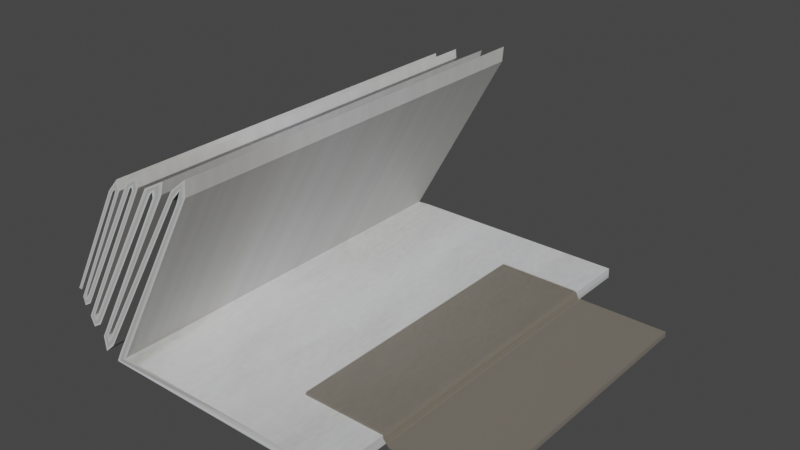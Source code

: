 # Source: paper_bridge_accordian.blend  (saved by Blender 3.1.7; exported with 4.5.12 LTS)
import bpy
from mathutils import Matrix  # noqa: F401  (used for matrix-valued properties, if any)

bpy.ops.wm.read_factory_settings(use_empty=True)
scene = bpy.context.scene
scene.name = 'Scene'

# ---- collections
col_collection = bpy.data.collections.new('Collection'); scene.collection.children.link(col_collection)

# ---- images (referenced by path relative to the original .blend; pixels are not part of the script)
import os
ASSET_DIR = os.environ.get("B2B_ASSET_DIR", "")  # directory of the original .blend (textures are referenced by path, not embedded)
HERE = os.path.dirname(os.path.abspath(__file__))  # packed textures are extracted next to this script under _unpacked/

def load_image(name, relpath, width, height, colorspace="sRGB"):
    """Load a texture the original file referenced (path relative to the .blend, or extracted next to this script)."""
    p = next((c for c in (os.path.join(HERE, relpath), os.path.join(ASSET_DIR, relpath)) if relpath and os.path.exists(c)), "")
    if p:
        img = bpy.data.images.load(p, check_existing=True)
        img.name = name
    else:  # same state as the original file: an image datablock whose file is absent (Cycles renders it pink)
        img = bpy.data.images.new(name, width, height)
        img.source = "FILE"
        img.filepath = "//" + (relpath or name)
    img.colorspace_settings.name = colorspace
    return img
img_paper_texture_jpg = load_image('paper_texture.jpg', '_unpacked/paper_texture.f3790ae4.jpg', 900, 600, 'sRGB')

# ---- materials (node trees are filled in below, after node groups)
mat_material_001 = bpy.data.materials.new('Material.001')
mat_material_001.use_transparent_shadow = False
mat_material_002 = bpy.data.materials.new('Material.002')
mat_material_002.use_transparent_shadow = False

# ---- material node trees
mat_material_001.use_nodes = True; mat_material_001.node_tree.nodes.clear()
_N = mat_material_001.node_tree.nodes; _L = mat_material_001.node_tree.links
n0 = _N.new('ShaderNodeBsdfPrincipled'); n0.name = 'Principled BSDF'; n0.location = (10, 300)
n0.distribution = 'GGX'
n0.subsurface_method = 'RANDOM_WALK_SKIN'
n0.inputs[3].default_value = 1.45
n0.inputs[27].default_value = (0.0, 0.0, 0.0, 1.0)
n0.inputs[28].default_value = 1.0
n1 = _N.new('ShaderNodeOutputMaterial'); n1.name = 'Material Output'; n1.location = (300, 300)
n2 = _N.new('ShaderNodeTexImage'); n2.name = 'Image Texture'; n2.location = (-402, 188)
n2.image = img_paper_texture_jpg
_L.new(n0.outputs[0], n1.inputs[0])
_L.new(n2.outputs[0], n0.inputs[0])
n1.is_active_output = True
mat_material_002.use_nodes = True; mat_material_002.node_tree.nodes.clear()
_N = mat_material_002.node_tree.nodes; _L = mat_material_002.node_tree.links
n0 = _N.new('ShaderNodeBsdfPrincipled'); n0.name = 'Principled BSDF'; n0.location = (10, 300)
n0.distribution = 'GGX'
n0.subsurface_method = 'RANDOM_WALK_SKIN'
n0.inputs[0].default_value = (0.6661, 0.5728, 0.4407, 1.0)
n0.inputs[3].default_value = 1.45
n0.inputs[4].default_value = 0.2018
n0.inputs[27].default_value = (0.0, 0.0, 0.0, 1.0)
n0.inputs[28].default_value = 1.0
n1 = _N.new('ShaderNodeOutputMaterial'); n1.name = 'Material Output'; n1.location = (300, 300)
_L.new(n0.outputs[0], n1.inputs[0])
n1.is_active_output = True

# ---- world
world_world = bpy.data.worlds.new('World'); scene.world = world_world
world_world.use_nodes = True; world_world.node_tree.nodes.clear()
_N = world_world.node_tree.nodes; _L = world_world.node_tree.links
n0 = _N.new('ShaderNodeOutputWorld'); n0.name = 'World Output'; n0.location = (300, 300)
n1 = _N.new('ShaderNodeBackground'); n1.name = 'Background'; n1.location = (10, 300)
n1.inputs[0].default_value = (0.05088, 0.05088, 0.05088, 1.0)
_L.new(n1.outputs[0], n0.inputs[0])
n0.is_active_output = True
world_world.color = (0.05088, 0.05088, 0.05088)
world_world.use_sun_shadow = False
world_world.sun_shadow_jitter_overblur = 0.0

# ---- meshes
me_cube_001 = bpy.data.meshes.new('Cube.001')
me_cube_001.from_pydata([(-1.499, -1.98, -0.9924), (-1.379, -1.98, -0.9181), (-1.499, 1.996, -0.9924), (-1.379, 1.996, -0.9181), (1.0, -1.98, -1.0), (0.9974, -1.98, -0.9035), (1.0, 1.996, -1.0), (0.9974, 1.996, -0.9035), (-0.473, -1.98, 0.8296), (-0.3657, -1.98, 0.9092), (-0.473, 1.996, 0.8296), (-0.3657, 1.996, 0.9092), (-1.538, -1.98, -0.8566), (-1.55, -1.98, -0.7662), (-1.538, 1.996, -0.8566), (-1.55, 1.996, -0.7662), (-0.7535, -1.98, 0.8396), (-0.6115, -1.98, 0.9684), (-0.7535, 1.996, 0.8396), (-0.6115, 1.996, 0.9684), (-1.775, -1.98, -0.757), (-1.746, -1.98, -0.6646), (-1.775, 1.996, -0.757), (-1.746, 1.996, -0.6646), (-1.0, -1.98, 0.8077), (-0.9279, -1.98, 0.9147), (-1.0, 1.996, 0.8077), (-0.9279, 1.996, 0.9147), (-1.867, -1.98, -0.5769), (-1.839, -1.98, -0.4917), (-1.867, 1.996, -0.5769), (-1.839, 1.996, -0.4917), (-1.22, -1.98, 0.7218), (-1.179, -1.98, 0.82), (-1.22, 1.996, 0.7218), (-1.179, 1.996, 0.82), (-1.892, -1.98, -0.4299), (-1.926, -1.98, -0.4263), (-1.892, 1.996, -0.4299), (-1.926, 1.996, -0.4263), (-1.892, -1.98, -0.4299), (-1.926, -1.98, -0.4263), (-1.892, 1.996, -0.4299), (-1.926, 1.996, -0.4263), (-0.352, 1.996, 1.061), (-0.352, -1.98, 1.061), (-0.4209, -1.98, 0.9514), (-0.4209, 1.996, 0.9514), (-0.5213, 1.996, 0.9229), (-0.5142, -1.98, 0.8502), (-0.5213, -1.98, 0.9229), (-0.5142, 1.996, 0.8502), (-1.644, 1.996, -0.9536), (-1.585, 1.996, -0.8056), (-1.585, -1.98, -0.8056), (-1.644, -1.98, -0.9536), (-1.658, 1.996, -0.8074), (-1.583, -1.98, -0.7632), (-1.583, 1.996, -0.7632), (-1.658, -1.98, -0.8074), (-0.8362, 1.996, 0.8457), (-0.8362, -1.98, 0.8457), (-0.788, -1.98, 0.7986), (-0.788, 1.996, 0.7986), (-0.752, 1.996, 0.7904), (-0.6404, -1.98, 0.8517), (-0.6404, 1.996, 0.8517), (-0.752, -1.98, 0.7904), (-1.715, 1.996, -0.6303), (-1.682, -1.98, -0.6961), (-1.715, -1.98, -0.6303), (-1.682, 1.996, -0.6961), (-1.813, -1.98, -0.6614), (-1.813, 1.996, -0.6614), (-1.745, 1.996, -0.6254), (-1.745, -1.98, -0.6254), (-1.001, -1.98, 0.7736), (-0.9187, -1.98, 0.8257), (-1.001, 1.996, 0.7736), (-0.9187, 1.996, 0.8257), (-1.029, 1.996, 0.7822), (-1.061, 1.996, 0.823), (-1.061, -1.98, 0.823), (-1.029, -1.98, 0.7822), (-1.792, 1.996, -0.5284), (-1.813, -1.98, -0.4704), (-1.813, 1.996, -0.4704), (-1.792, -1.98, -0.5284), (-1.826, 1.996, -0.4571), (-1.826, -1.98, -0.4571), (-1.885, -1.98, -0.4967), (-1.885, 1.996, -0.4967), (-1.164, 1.996, 0.7253), (-1.228, -1.98, 0.6837), (-1.164, -1.98, 0.7253), (-1.228, 1.996, 0.6837), (-1.257, 1.996, 0.6856), (-1.3, 1.996, 0.6869), (-1.3, -1.98, 0.6869), (-1.257, -1.98, 0.6856), (-1.445, 1.996, -0.8856), (-1.358, 1.996, -0.8829), (-1.358, -1.98, -0.8829), (-1.445, -1.98, -0.8856), (-1.411, 1.996, -0.9937), (-1.261, 1.996, -0.9095), (-1.411, -1.98, -0.9937), (-1.261, -1.98, -0.9095)], [], [(101, 100, 10, 11), (104, 105, 7, 6), (6, 7, 5, 4), (106, 107, 1, 0), (104, 6, 4, 106), (105, 3, 1, 107), (50, 48, 15, 13), (103, 102, 9, 8), (102, 101, 11, 9), (100, 103, 8, 10), (66, 64, 18, 19), (51, 49, 12, 14), (48, 51, 14, 15), (49, 50, 13, 12), (70, 68, 23, 21), (67, 65, 17, 16), (65, 66, 19, 17), (64, 67, 16, 18), (78, 76, 24, 26), (71, 69, 20, 22), (68, 71, 22, 23), (69, 70, 21, 20), (86, 84, 30, 31), (79, 78, 26, 27), (76, 77, 25, 24), (77, 79, 27, 25), (94, 92, 35, 33), (87, 85, 29, 28), (85, 86, 31, 29), (84, 87, 28, 30), (97, 96, 38, 39), (95, 93, 32, 34), (92, 95, 34, 35), (93, 94, 33, 32), (36, 37, 41, 40), (99, 98, 37, 36), (98, 97, 39, 37), (96, 99, 36, 38), (40, 41, 43, 42), (37, 39, 43, 41), (38, 36, 40, 42), (39, 38, 42, 43), (8, 9, 45, 46), (11, 10, 47, 44), (10, 8, 46, 47), (9, 11, 44, 45), (46, 45, 50, 49), (44, 47, 51, 48), (47, 46, 49, 51), (45, 44, 48, 50), (14, 12, 55, 52), (13, 15, 53, 54), (12, 13, 54, 55), (15, 14, 52, 53), (52, 55, 59, 56), (54, 53, 58, 57), (55, 54, 57, 59), (53, 52, 56, 58), (16, 17, 61, 62), (19, 18, 63, 60), (18, 16, 62, 63), (17, 19, 60, 61), (56, 59, 67, 64), (57, 58, 66, 65), (59, 57, 65, 67), (58, 56, 64, 66), (62, 61, 70, 69), (60, 63, 71, 68), (63, 62, 69, 71), (61, 60, 68, 70), (21, 23, 74, 75), (20, 21, 75, 72), (23, 22, 73, 74), (22, 20, 72, 73), (75, 74, 79, 77), (72, 75, 77, 76), (74, 73, 78, 79), (73, 72, 76, 78), (26, 24, 83, 80), (25, 27, 81, 82), (24, 25, 82, 83), (27, 26, 80, 81), (80, 83, 87, 84), (82, 81, 86, 85), (83, 82, 85, 87), (81, 80, 84, 86), (28, 29, 89, 90), (31, 30, 91, 88), (30, 28, 90, 91), (29, 31, 88, 89), (90, 89, 94, 93), (88, 91, 95, 92), (91, 90, 93, 95), (89, 88, 92, 94), (34, 32, 99, 96), (33, 35, 97, 98), (32, 33, 98, 99), (35, 34, 96, 97), (2, 0, 103, 100), (1, 3, 101, 102), (0, 1, 102, 103), (3, 2, 100, 101), (7, 105, 107, 5), (2, 104, 106, 0), (4, 5, 107, 106), (2, 3, 105, 104)])
_uv = me_cube_001.uv_layers.new(name='UVMap')
_uv.uv.foreach_set('vector', [0.625, 0.25, 0.375, 0.25, 0.375, 0.25, 0.625, 0.25, 0.375, 0.2593, 0.625, 0.2593, 0.625, 0.5, 0.375, 0.5, 0.375, 0.5, 0.625, 0.5, 0.625, 0.75, 0.375, 0.75, 0.375, 0.9907, 0.625, 0.9907, 0.625, 1.0, 0.375, 1.0, 0.1343, 0.5, 0.375, 0.5, 0.375, 0.75, 0.1343, 0.75, 0.8657, 0.5, 0.875, 0.5, 0.875, 0.75, 0.8657, 0.75, 0.875, 0.75, 0.875, 0.5, 0.875, 0.5, 0.875, 0.75, 0.375, 1.0, 0.625, 1.0, 0.625, 1.0, 0.375, 1.0, 0.875, 0.75, 0.875, 0.5, 0.875, 0.5, 0.875, 0.75, 0.125, 0.5, 0.125, 0.75, 0.125, 0.75, 0.125, 0.5, 0.625, 0.25, 0.375, 0.25, 0.375, 0.25, 0.625, 0.25, 0.125, 0.5, 0.125, 0.75, 0.125, 0.75, 0.125, 0.5, 0.625, 0.25, 0.375, 0.25, 0.375, 0.25, 0.625, 0.25, 0.375, 1.0, 0.625, 1.0, 0.625, 1.0, 0.375, 1.0, 0.875, 0.75, 0.875, 0.5, 0.875, 0.5, 0.875, 0.75, 0.375, 1.0, 0.625, 1.0, 0.625, 1.0, 0.375, 1.0, 0.875, 0.75, 0.875, 0.5, 0.875, 0.5, 0.875, 0.75, 0.125, 0.5, 0.125, 0.75, 0.125, 0.75, 0.125, 0.5, 0.125, 0.5, 0.125, 0.75, 0.125, 0.75, 0.125, 0.5, 0.125, 0.5, 0.125, 0.75, 0.125, 0.75, 0.125, 0.5, 0.625, 0.25, 0.375, 0.25, 0.375, 0.25, 0.625, 0.25, 0.375, 1.0, 0.625, 1.0, 0.625, 1.0, 0.375, 1.0, 0.625, 0.25, 0.375, 0.25, 0.375, 0.25, 0.625, 0.25, 0.625, 0.25, 0.375, 0.25, 0.375, 0.25, 0.625, 0.25, 0.375, 1.0, 0.625, 1.0, 0.625, 1.0, 0.375, 1.0, 0.875, 0.75, 0.875, 0.5, 0.875, 0.5, 0.875, 0.75, 0.875, 0.75, 0.875, 0.5, 0.875, 0.5, 0.875, 0.75, 0.375, 1.0, 0.625, 1.0, 0.625, 1.0, 0.375, 1.0, 0.875, 0.75, 0.875, 0.5, 0.875, 0.5, 0.875, 0.75, 0.125, 0.5, 0.125, 0.75, 0.125, 0.75, 0.125, 0.5, 0.625, 0.25, 0.375, 0.25, 0.375, 0.25, 0.625, 0.25, 0.125, 0.5, 0.125, 0.75, 0.125, 0.75, 0.125, 0.5, 0.625, 0.25, 0.375, 0.25, 0.375, 0.25, 0.625, 0.25, 0.375, 1.0, 0.625, 1.0, 0.625, 1.0, 0.375, 1.0, 0.375, 1.0, 0.625, 1.0, 0.625, 1.0, 0.375, 1.0, 0.375, 1.0, 0.625, 1.0, 0.625, 1.0, 0.375, 1.0, 0.875, 0.75, 0.875, 0.5, 0.875, 0.5, 0.875, 0.75, 0.125, 0.5, 0.125, 0.75, 0.125, 0.75, 0.125, 0.5, 0.375, 0.0, 0.625, 0.0, 0.625, 0.25, 0.375, 0.25, 0.875, 0.75, 0.875, 0.5, 0.875, 0.5, 0.875, 0.75, 0.125, 0.5, 0.125, 0.75, 0.125, 0.75, 0.125, 0.5, 0.625, 0.25, 0.375, 0.25, 0.375, 0.25, 0.625, 0.25, 0.375, 1.0, 0.625, 1.0, 0.625, 1.0, 0.375, 1.0, 0.625, 0.25, 0.375, 0.25, 0.375, 0.25, 0.625, 0.25, 0.125, 0.5, 0.125, 0.75, 0.125, 0.75, 0.125, 0.5, 0.875, 0.75, 0.875, 0.5, 0.875, 0.5, 0.875, 0.75, 0.375, 1.0, 0.625, 1.0, 0.625, 1.0, 0.375, 1.0, 0.625, 0.25, 0.375, 0.25, 0.375, 0.25, 0.625, 0.25, 0.125, 0.5, 0.125, 0.75, 0.125, 0.75, 0.125, 0.5, 0.875, 0.75, 0.875, 0.5, 0.875, 0.5, 0.875, 0.75, 0.125, 0.5, 0.125, 0.75, 0.125, 0.75, 0.125, 0.5, 0.875, 0.75, 0.875, 0.5, 0.875, 0.5, 0.875, 0.75, 0.375, 1.0, 0.625, 1.0, 0.625, 1.0, 0.375, 1.0, 0.625, 0.25, 0.375, 0.25, 0.375, 0.25, 0.625, 0.25, 0.125, 0.5, 0.125, 0.75, 0.125, 0.75, 0.125, 0.5, 0.875, 0.75, 0.875, 0.5, 0.875, 0.5, 0.875, 0.75, 0.375, 1.0, 0.625, 1.0, 0.625, 1.0, 0.375, 1.0, 0.625, 0.25, 0.375, 0.25, 0.375, 0.25, 0.625, 0.25, 0.375, 1.0, 0.625, 1.0, 0.625, 1.0, 0.375, 1.0, 0.625, 0.25, 0.375, 0.25, 0.375, 0.25, 0.625, 0.25, 0.125, 0.5, 0.125, 0.75, 0.125, 0.75, 0.125, 0.5, 0.875, 0.75, 0.875, 0.5, 0.875, 0.5, 0.875, 0.75, 0.125, 0.5, 0.125, 0.75, 0.125, 0.75, 0.125, 0.5, 0.875, 0.75, 0.875, 0.5, 0.875, 0.5, 0.875, 0.75, 0.375, 1.0, 0.625, 1.0, 0.625, 1.0, 0.375, 1.0, 0.625, 0.25, 0.375, 0.25, 0.375, 0.25, 0.625, 0.25, 0.375, 1.0, 0.625, 1.0, 0.625, 1.0, 0.375, 1.0, 0.625, 0.25, 0.375, 0.25, 0.375, 0.25, 0.625, 0.25, 0.125, 0.5, 0.125, 0.75, 0.125, 0.75, 0.125, 0.5, 0.875, 0.75, 0.875, 0.5, 0.875, 0.5, 0.875, 0.75, 0.875, 0.75, 0.875, 0.5, 0.875, 0.5, 0.875, 0.75, 0.375, 1.0, 0.625, 1.0, 0.625, 1.0, 0.375, 1.0, 0.625, 0.25, 0.375, 0.25, 0.375, 0.25, 0.625, 0.25, 0.125, 0.5, 0.125, 0.75, 0.125, 0.75, 0.125, 0.5, 0.875, 0.75, 0.875, 0.5, 0.875, 0.5, 0.875, 0.75, 0.375, 1.0, 0.625, 1.0, 0.625, 1.0, 0.375, 1.0, 0.625, 0.25, 0.375, 0.25, 0.375, 0.25, 0.625, 0.25, 0.125, 0.5, 0.125, 0.75, 0.125, 0.75, 0.125, 0.5, 0.125, 0.5, 0.125, 0.75, 0.125, 0.75, 0.125, 0.5, 0.875, 0.75, 0.875, 0.5, 0.875, 0.5, 0.875, 0.75, 0.375, 1.0, 0.625, 1.0, 0.625, 1.0, 0.375, 1.0, 0.625, 0.25, 0.375, 0.25, 0.375, 0.25, 0.625, 0.25, 0.125, 0.5, 0.125, 0.75, 0.125, 0.75, 0.125, 0.5, 0.875, 0.75, 0.875, 0.5, 0.875, 0.5, 0.875, 0.75, 0.375, 1.0, 0.625, 1.0, 0.625, 1.0, 0.375, 1.0, 0.625, 0.25, 0.375, 0.25, 0.375, 0.25, 0.625, 0.25, 0.375, 1.0, 0.625, 1.0, 0.625, 1.0, 0.375, 1.0, 0.625, 0.25, 0.375, 0.25, 0.375, 0.25, 0.625, 0.25, 0.125, 0.5, 0.125, 0.75, 0.125, 0.75, 0.125, 0.5, 0.875, 0.75, 0.875, 0.5, 0.875, 0.5, 0.875, 0.75, 0.375, 1.0, 0.625, 1.0, 0.625, 1.0, 0.375, 1.0, 0.625, 0.25, 0.375, 0.25, 0.375, 0.25, 0.625, 0.25, 0.125, 0.5, 0.125, 0.75, 0.125, 0.75, 0.125, 0.5, 0.875, 0.75, 0.875, 0.5, 0.875, 0.5, 0.875, 0.75, 0.125, 0.5, 0.125, 0.75, 0.125, 0.75, 0.125, 0.5, 0.875, 0.75, 0.875, 0.5, 0.875, 0.5, 0.875, 0.75, 0.375, 1.0, 0.625, 1.0, 0.625, 1.0, 0.375, 1.0, 0.625, 0.25, 0.375, 0.25, 0.375, 0.25, 0.625, 0.25, 0.125, 0.5, 0.125, 0.75, 0.125, 0.75, 0.125, 0.5, 0.875, 0.75, 0.875, 0.5, 0.875, 0.5, 0.875, 0.75, 0.375, 1.0, 0.625, 1.0, 0.625, 1.0, 0.375, 1.0, 0.625, 0.25, 0.375, 0.25, 0.375, 0.25, 0.625, 0.25, 0.625, 0.5, 0.8657, 0.5, 0.8657, 0.75, 0.625, 0.75, 0.125, 0.5, 0.1343, 0.5, 0.1343, 0.75, 0.125, 0.75, 0.375, 0.75, 0.625, 0.75, 0.625, 0.9907, 0.375, 0.9907, 0.375, 0.25, 0.625, 0.25, 0.625, 0.2593, 0.375, 0.2593])
me_cube_001.materials.append(mat_material_001)
me_cube_001.use_remesh_fix_poles = True
me_cube_001.use_remesh_preserve_attributes = False
me_cube_001.update()
me_cube_002 = bpy.data.meshes.new('Cube.002')
me_cube_002.from_pydata([(-12.01, 19.43, -2.18), (-12.01, 19.43, -1.548), (-12.01, 53.9, -2.18), (-12.01, 53.9, -1.548), (-1.865, 19.43, -2.18), (-1.865, 19.43, -1.548), (-1.865, 53.9, -2.18), (-1.865, 53.9, -1.548), (-1.042, 19.43, -3.071), (-1.042, 19.43, -2.439), (-1.042, 53.9, -3.071), (-1.042, 53.9, -2.439), (9.858, 19.43, -3.071), (9.858, 19.43, -2.439), (9.858, 53.9, -3.071), (9.858, 53.9, -2.439)], [], [(0, 1, 3, 2), (2, 3, 7, 6), (5, 4, 8, 9), (4, 5, 1, 0), (2, 6, 4, 0), (7, 3, 1, 5), (9, 8, 12, 13), (4, 6, 10, 8), (7, 5, 9, 11), (6, 7, 11, 10), (14, 15, 13, 12), (8, 10, 14, 12), (11, 9, 13, 15), (10, 11, 15, 14)])
_uv = me_cube_002.uv_layers.new(name='UVMap')
_uv.uv.foreach_set('vector', [0.375, 0.0, 0.625, 0.0, 0.625, 0.25, 0.375, 0.25, 0.375, 0.25, 0.625, 0.25, 0.625, 0.5, 0.375, 0.5, 0.625, 0.75, 0.375, 0.75, 0.375, 0.75, 0.625, 0.75, 0.375, 0.75, 0.625, 0.75, 0.625, 1.0, 0.375, 1.0, 0.125, 0.5, 0.375, 0.5, 0.375, 0.75, 0.125, 0.75, 0.625, 0.5, 0.875, 0.5, 0.875, 0.75, 0.625, 0.75, 0.625, 0.75, 0.375, 0.75, 0.375, 0.75, 0.625, 0.75, 0.375, 0.75, 0.375, 0.5, 0.375, 0.5, 0.375, 0.75, 0.625, 0.5, 0.625, 0.75, 0.625, 0.75, 0.625, 0.5, 0.375, 0.5, 0.625, 0.5, 0.625, 0.5, 0.375, 0.5, 0.375, 0.5, 0.625, 0.5, 0.625, 0.75, 0.375, 0.75, 0.375, 0.75, 0.375, 0.5, 0.375, 0.5, 0.375, 0.75, 0.625, 0.5, 0.625, 0.75, 0.625, 0.75, 0.625, 0.5, 0.375, 0.5, 0.625, 0.5, 0.625, 0.5, 0.375, 0.5])
me_cube_002.materials.append(mat_material_002)
me_cube_002.use_remesh_fix_poles = True
me_cube_002.use_remesh_preserve_attributes = False
me_cube_002.update()

# ---- objects
ob_tape = bpy.data.objects.new('tape', me_cube_001)
ob_paper_bridge = bpy.data.objects.new('paper.bridge', me_cube_002)

# ---- transforms, parenting, visibility, modifiers, constraints
ob_tape.location = (1.013, -1.448e-07, 1.078)
ob_paper_bridge.location = (2.154, -2.952, 0.3274)
ob_paper_bridge.scale = (0.08049, 0.08049, 0.08049)

# ---- collection membership
col_collection.objects.link(ob_tape)
col_collection.objects.link(ob_paper_bridge)

# ---- scene / render settings (as saved in the file)
scene.frame_start = 1; scene.frame_end = 250; scene.frame_set(1)
scene.render.engine = 'BLENDER_EEVEE_NEXT'
scene.cycles.sampling_pattern = 'TABULATED_SOBOL'
scene.cycles.use_light_tree = False
scene.view_settings.view_transform = 'Filmic'
bpy.context.view_layer.update()

# ---- added for rendering (the .blend has no active camera and no usable light): camera, sun
cam_auto = bpy.data.cameras.new('AutoCamera')
cam_auto.lens = 50.0
cam_auto.sensor_width = 36.0
cam_auto.clip_end = 1000.0
ob_auto_camera = bpy.data.objects.new('AutoCamera', cam_auto)
scene.collection.objects.link(ob_auto_camera)
ob_auto_camera.location = (6.48781, -6.55692, 5.48497)
ob_auto_camera.rotation_euler = (1.09748, -7.21219e-08, 0.694738)
scene.camera = ob_auto_camera
light_auto_sun = bpy.data.lights.new('AutoSun', 'SUN')
light_auto_sun.energy = 3.0
light_auto_sun.angle = 0.0523599
ob_auto_sun = bpy.data.objects.new('AutoSun', light_auto_sun)
scene.collection.objects.link(ob_auto_sun)
ob_auto_sun.rotation_euler = (0.872665, 0.174533, 0.523599)
bpy.context.view_layer.update()
